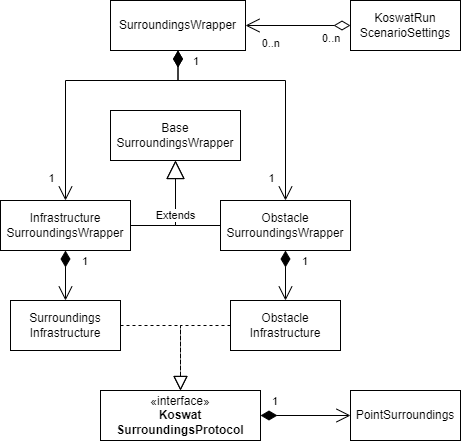

The diagram above was exported from draw.io. Its source (the exported page's mxGraphModel, read from the mxfile embedded in the PNG):
<mxGraphModel dx="1674" dy="844" grid="1" gridSize="10" guides="1" tooltips="1" connect="1" arrows="1" fold="1" page="1" pageScale="1" pageWidth="850" pageHeight="1100" math="0" shadow="0">
  <root>
    <mxCell id="0" />
    <mxCell id="1" parent="0" />
    <mxCell id="2cIJeCtDx5QyfgVqfDIg-7" value="Surroundings&lt;div&gt;Infrastructure&lt;/div&gt;" style="html=1;whiteSpace=wrap;" vertex="1" parent="1">
      <mxGeometry x="70" y="450" width="110" height="50" as="geometry" />
    </mxCell>
    <mxCell id="2cIJeCtDx5QyfgVqfDIg-8" value="«interface»&lt;br&gt;&lt;b&gt;Koswat&lt;/b&gt;&lt;div&gt;&lt;b&gt;SurroundingsProtocol&lt;/b&gt;&lt;/div&gt;" style="html=1;whiteSpace=wrap;" vertex="1" parent="1">
      <mxGeometry x="160" y="540" width="160" height="50" as="geometry" />
    </mxCell>
    <mxCell id="2cIJeCtDx5QyfgVqfDIg-9" value="&lt;div&gt;Obstacle&lt;/div&gt;&lt;div&gt;Infrastructure&lt;/div&gt;" style="html=1;whiteSpace=wrap;" vertex="1" parent="1">
      <mxGeometry x="290" y="450" width="110" height="50" as="geometry" />
    </mxCell>
    <mxCell id="2cIJeCtDx5QyfgVqfDIg-10" value="" style="endArrow=block;dashed=1;endFill=0;endSize=12;html=1;rounded=0;" edge="1" parent="1" source="2cIJeCtDx5QyfgVqfDIg-7" target="2cIJeCtDx5QyfgVqfDIg-8">
      <mxGeometry width="160" relative="1" as="geometry">
        <mxPoint x="550" y="360" as="sourcePoint" />
        <mxPoint x="710" y="360" as="targetPoint" />
        <Array as="points">
          <mxPoint x="240" y="475" />
        </Array>
      </mxGeometry>
    </mxCell>
    <mxCell id="2cIJeCtDx5QyfgVqfDIg-11" value="" style="endArrow=block;dashed=1;endFill=0;endSize=12;html=1;rounded=0;" edge="1" parent="1" source="2cIJeCtDx5QyfgVqfDIg-9" target="2cIJeCtDx5QyfgVqfDIg-8">
      <mxGeometry width="160" relative="1" as="geometry">
        <mxPoint x="620" y="296" as="sourcePoint" />
        <mxPoint x="690" y="309" as="targetPoint" />
        <Array as="points">
          <mxPoint x="240" y="475" />
        </Array>
      </mxGeometry>
    </mxCell>
    <mxCell id="2cIJeCtDx5QyfgVqfDIg-12" value="Infrastructure&lt;div&gt;SurroundingsWrapper&lt;/div&gt;" style="html=1;whiteSpace=wrap;" vertex="1" parent="1">
      <mxGeometry x="60" y="350" width="130" height="50" as="geometry" />
    </mxCell>
    <mxCell id="2cIJeCtDx5QyfgVqfDIg-13" value="&lt;div&gt;Obstacle&lt;/div&gt;&lt;div&gt;SurroundingsWrapper&lt;/div&gt;" style="html=1;whiteSpace=wrap;" vertex="1" parent="1">
      <mxGeometry x="280" y="350" width="130" height="50" as="geometry" />
    </mxCell>
    <mxCell id="2cIJeCtDx5QyfgVqfDIg-15" value="&lt;div&gt;Base&lt;/div&gt;&lt;div&gt;SurroundingsWrapper&lt;/div&gt;" style="html=1;whiteSpace=wrap;" vertex="1" parent="1">
      <mxGeometry x="170" y="260" width="130" height="50" as="geometry" />
    </mxCell>
    <mxCell id="2cIJeCtDx5QyfgVqfDIg-16" value="Extends" style="endArrow=block;endSize=16;endFill=0;html=1;rounded=0;" edge="1" parent="1" source="2cIJeCtDx5QyfgVqfDIg-13" target="2cIJeCtDx5QyfgVqfDIg-15">
      <mxGeometry width="160" relative="1" as="geometry">
        <mxPoint x="640" y="590" as="sourcePoint" />
        <mxPoint x="800" y="590" as="targetPoint" />
        <Array as="points">
          <mxPoint x="235" y="375" />
        </Array>
      </mxGeometry>
    </mxCell>
    <mxCell id="2cIJeCtDx5QyfgVqfDIg-17" value="Extends" style="endArrow=block;endSize=16;endFill=0;html=1;rounded=0;" edge="1" parent="1" source="2cIJeCtDx5QyfgVqfDIg-12" target="2cIJeCtDx5QyfgVqfDIg-15">
      <mxGeometry width="160" relative="1" as="geometry">
        <mxPoint x="500" y="460" as="sourcePoint" />
        <mxPoint x="660" y="460" as="targetPoint" />
        <Array as="points">
          <mxPoint x="235" y="375" />
        </Array>
      </mxGeometry>
    </mxCell>
    <mxCell id="2cIJeCtDx5QyfgVqfDIg-18" value="PointSurroundings" style="html=1;whiteSpace=wrap;" vertex="1" parent="1">
      <mxGeometry x="410" y="540" width="110" height="50" as="geometry" />
    </mxCell>
    <mxCell id="2cIJeCtDx5QyfgVqfDIg-21" value="1" style="endArrow=open;html=1;endSize=12;startArrow=diamondThin;startSize=14;startFill=1;edgeStyle=orthogonalEdgeStyle;align=left;verticalAlign=bottom;rounded=0;" edge="1" parent="1" source="2cIJeCtDx5QyfgVqfDIg-8" target="2cIJeCtDx5QyfgVqfDIg-18">
      <mxGeometry x="-0.7778" y="5" relative="1" as="geometry">
        <mxPoint x="640" y="410" as="sourcePoint" />
        <mxPoint x="800" y="410" as="targetPoint" />
        <mxPoint as="offset" />
      </mxGeometry>
    </mxCell>
    <mxCell id="2cIJeCtDx5QyfgVqfDIg-22" value="1" style="endArrow=open;html=1;endSize=12;startArrow=diamondThin;startSize=14;startFill=1;edgeStyle=orthogonalEdgeStyle;align=left;verticalAlign=bottom;rounded=0;" edge="1" parent="1" source="2cIJeCtDx5QyfgVqfDIg-13" target="2cIJeCtDx5QyfgVqfDIg-9">
      <mxGeometry x="-0.2" y="15" relative="1" as="geometry">
        <mxPoint x="330" y="575" as="sourcePoint" />
        <mxPoint x="420" y="575" as="targetPoint" />
        <mxPoint as="offset" />
      </mxGeometry>
    </mxCell>
    <mxCell id="2cIJeCtDx5QyfgVqfDIg-23" value="1" style="endArrow=open;html=1;endSize=12;startArrow=diamondThin;startSize=14;startFill=1;edgeStyle=orthogonalEdgeStyle;align=left;verticalAlign=bottom;rounded=0;" edge="1" parent="1" source="2cIJeCtDx5QyfgVqfDIg-12" target="2cIJeCtDx5QyfgVqfDIg-7">
      <mxGeometry x="-0.2" y="15" relative="1" as="geometry">
        <mxPoint x="355" y="410" as="sourcePoint" />
        <mxPoint x="355" y="460" as="targetPoint" />
        <mxPoint as="offset" />
      </mxGeometry>
    </mxCell>
    <mxCell id="2cIJeCtDx5QyfgVqfDIg-24" value="SurroundingsWrapper" style="html=1;whiteSpace=wrap;" vertex="1" parent="1">
      <mxGeometry x="170" y="150" width="135" height="50" as="geometry" />
    </mxCell>
    <mxCell id="2cIJeCtDx5QyfgVqfDIg-25" value="1" style="endArrow=open;html=1;endSize=12;startArrow=diamondThin;startSize=14;startFill=1;edgeStyle=orthogonalEdgeStyle;align=left;verticalAlign=bottom;rounded=0;" edge="1" parent="1" source="2cIJeCtDx5QyfgVqfDIg-24" target="2cIJeCtDx5QyfgVqfDIg-12">
      <mxGeometry x="-0.8476" y="13" relative="1" as="geometry">
        <mxPoint x="640" y="410" as="sourcePoint" />
        <mxPoint x="800" y="410" as="targetPoint" />
        <Array as="points">
          <mxPoint x="238" y="230" />
          <mxPoint x="125" y="230" />
        </Array>
        <mxPoint as="offset" />
      </mxGeometry>
    </mxCell>
    <mxCell id="2cIJeCtDx5QyfgVqfDIg-27" value="1" style="edgeLabel;html=1;align=center;verticalAlign=middle;resizable=0;points=[];" vertex="1" connectable="0" parent="2cIJeCtDx5QyfgVqfDIg-25">
      <mxGeometry x="0.8248" y="-1" relative="1" as="geometry">
        <mxPoint x="-14" as="offset" />
      </mxGeometry>
    </mxCell>
    <mxCell id="2cIJeCtDx5QyfgVqfDIg-28" value="1" style="endArrow=open;html=1;endSize=12;startArrow=diamondThin;startSize=14;startFill=1;edgeStyle=orthogonalEdgeStyle;align=left;verticalAlign=bottom;rounded=0;" edge="1" parent="1" source="2cIJeCtDx5QyfgVqfDIg-24" target="2cIJeCtDx5QyfgVqfDIg-13">
      <mxGeometry x="-0.6699" y="10" relative="1" as="geometry">
        <mxPoint x="248" y="210" as="sourcePoint" />
        <mxPoint x="135" y="360" as="targetPoint" />
        <Array as="points">
          <mxPoint x="238" y="230" />
          <mxPoint x="345" y="230" />
        </Array>
        <mxPoint as="offset" />
      </mxGeometry>
    </mxCell>
    <mxCell id="2cIJeCtDx5QyfgVqfDIg-29" value="1" style="edgeLabel;html=1;align=center;verticalAlign=middle;resizable=0;points=[];" vertex="1" connectable="0" parent="2cIJeCtDx5QyfgVqfDIg-28">
      <mxGeometry x="0.8248" y="-1" relative="1" as="geometry">
        <mxPoint x="-14" as="offset" />
      </mxGeometry>
    </mxCell>
    <mxCell id="2cIJeCtDx5QyfgVqfDIg-30" value="KoswatRun&lt;div&gt;ScenarioSettings&lt;/div&gt;" style="html=1;whiteSpace=wrap;" vertex="1" parent="1">
      <mxGeometry x="410" y="150" width="110" height="50" as="geometry" />
    </mxCell>
    <mxCell id="2cIJeCtDx5QyfgVqfDIg-35" value="" style="endArrow=open;html=1;endSize=12;startArrow=diamondThin;startSize=14;startFill=0;edgeStyle=orthogonalEdgeStyle;rounded=0;" edge="1" parent="1" source="2cIJeCtDx5QyfgVqfDIg-30" target="2cIJeCtDx5QyfgVqfDIg-24">
      <mxGeometry relative="1" as="geometry">
        <mxPoint x="640" y="410" as="sourcePoint" />
        <mxPoint x="800" y="410" as="targetPoint" />
      </mxGeometry>
    </mxCell>
    <mxCell id="2cIJeCtDx5QyfgVqfDIg-36" value="0..n" style="edgeLabel;resizable=0;html=1;align=left;verticalAlign=top;" connectable="0" vertex="1" parent="2cIJeCtDx5QyfgVqfDIg-35">
      <mxGeometry x="-1" relative="1" as="geometry">
        <mxPoint x="-30" as="offset" />
      </mxGeometry>
    </mxCell>
    <mxCell id="2cIJeCtDx5QyfgVqfDIg-37" value="0..n" style="edgeLabel;resizable=0;html=1;align=right;verticalAlign=top;" connectable="0" vertex="1" parent="2cIJeCtDx5QyfgVqfDIg-35">
      <mxGeometry x="1" relative="1" as="geometry">
        <mxPoint x="35" y="5" as="offset" />
      </mxGeometry>
    </mxCell>
  </root>
</mxGraphModel>